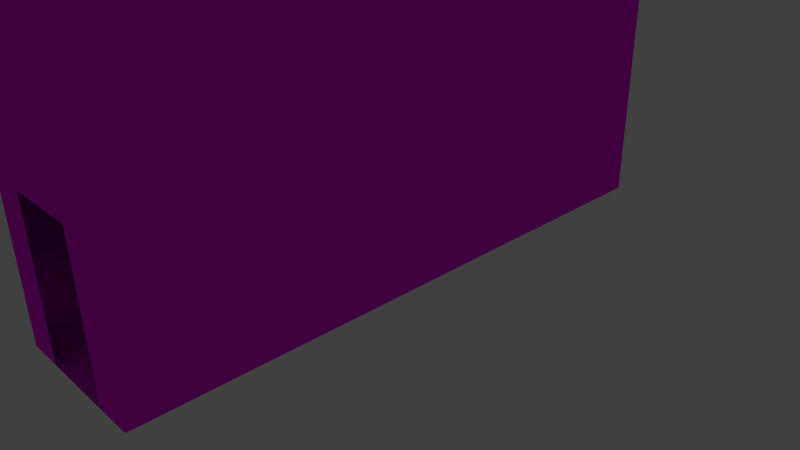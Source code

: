 # Source: Coridoor_long.blend  (saved by Blender 2.74.0; exported with 4.5.12 LTS)
import bpy
from mathutils import Matrix  # noqa: F401  (used for matrix-valued properties, if any)

bpy.ops.wm.read_factory_settings(use_empty=True)
scene = bpy.context.scene
scene.name = 'Scene'

# ---- collections
col_collection_1 = bpy.data.collections.new('Collection 1'); scene.collection.children.link(col_collection_1)

# ---- images (referenced by path relative to the original .blend; pixels are not part of the script)
import os
ASSET_DIR = os.environ.get("B2B_ASSET_DIR", "")  # directory of the original .blend (textures are referenced by path, not embedded)
HERE = os.path.dirname(os.path.abspath(__file__))  # packed textures are extracted next to this script under _unpacked/

def load_image(name, relpath, width, height, colorspace="sRGB"):
    """Load a texture the original file referenced (path relative to the .blend, or extracted next to this script)."""
    p = next((c for c in (os.path.join(HERE, relpath), os.path.join(ASSET_DIR, relpath)) if relpath and os.path.exists(c)), "")
    if p:
        img = bpy.data.images.load(p, check_existing=True)
        img.name = name
    else:  # same state as the original file: an image datablock whose file is absent (Cycles renders it pink)
        img = bpy.data.images.new(name, width, height)
        img.source = "FILE"
        img.filepath = "//" + (relpath or name)
    img.colorspace_settings.name = colorspace
    return img
img_wallpaper_jpg = load_image('Wallpaper.jpg', 'Wallpaper.jpg', 1024, 1024, 'sRGB')
img_diffuse_tga = load_image('diffuse.tga', 'diffuse.tga', 1024, 1024, 'sRGB')

# ---- materials (node trees are filled in below, after node groups)
mat_wallpaper_001 = bpy.data.materials.new('Wallpaper.001')
mat_wallpaper_001.alpha_threshold = 0.0
mat_wallpaper_001.roughness = 0.5
mat_carpet = bpy.data.materials.new('Carpet')
mat_carpet.alpha_threshold = 0.0
mat_carpet.roughness = 0.5

# ---- material node trees
mat_wallpaper_001.use_nodes = True; mat_wallpaper_001.node_tree.nodes.clear()
_N = mat_wallpaper_001.node_tree.nodes; _L = mat_wallpaper_001.node_tree.links
n0 = _N.new('ShaderNodeOutputMaterial'); n0.name = 'Material Output'; n0.location = (300, 300)
n1 = _N.new('ShaderNodeBsdfAnisotropic'); n1.name = 'Glossy BSDF'; n1.location = (100, 300)
n1.distribution = 'GGX'
n1.inputs[1].default_value = 0.0
n2 = _N.new('ShaderNodeTexImage'); n2.name = 'Image Texture'; n2.location = (-90, 300)
n2.width = 140
n2.image = img_wallpaper_jpg
_L.new(n1.outputs[0], n0.inputs[0])
_L.new(n2.outputs[0], n1.inputs[0])
n0.is_active_output = True
mat_carpet.use_nodes = True; mat_carpet.node_tree.nodes.clear()
_N = mat_carpet.node_tree.nodes; _L = mat_carpet.node_tree.links
n0 = _N.new('ShaderNodeOutputMaterial'); n0.name = 'Material Output'; n0.location = (300, 300)
n1 = _N.new('ShaderNodeBsdfDiffuse'); n1.name = 'Diffuse BSDF'; n1.location = (10, 300)
n2 = _N.new('ShaderNodeTexImage'); n2.name = 'Image Texture'; n2.location = (-180, 300)
n2.width = 140
n2.image = img_diffuse_tga
_L.new(n1.outputs[0], n0.inputs[0])
_L.new(n2.outputs[0], n1.inputs[0])
n0.is_active_output = True

# ---- world
world_world = bpy.data.worlds.new('World'); scene.world = world_world
world_world.color = (0.05088, 0.05088, 0.05088)
world_world.use_sun_shadow = False
world_world.sun_shadow_jitter_overblur = 0.0
world_world.cycles.sampling_method = 'MANUAL'
world_world.cycles.sample_map_resolution = 256

# ---- cameras
cam_camera = bpy.data.cameras.new('Camera')
cam_camera.clip_end = 100.0
cam_camera.lens = 35.0
cam_camera.sensor_width = 32.0
cam_camera.sensor_height = 18.0
cam_camera.ortho_scale = 7.314
cam_camera.dof.focus_distance = 0.0

# ---- lights
light_lamp = bpy.data.lights.new('Lamp', 'POINT')
light_lamp.transmission_factor = 0.0
light_lamp.cutoff_distance = 30.0
light_lamp.energy = 100.0
light_lamp.shadow_buffer_clip_start = 1.001
light_lamp.shadow_soft_size = 0.1
light_lamp.shadow_maximum_resolution = 0.006
light_lamp.use_absolute_resolution = True
light_lamp.cycles.use_multiple_importance_sampling = False

# ---- meshes
me_plane_002 = bpy.data.meshes.new('Plane.002')
me_plane_002.from_pydata([(-1.0, -2.0, 4.0), (1.0, -2.0, 4.0), (-1.0, 2.0, 4.0), (1.0, 2.0, 4.0), (-1.0, 0.0, 4.0), (0.0, -2.0, 4.0), (1.0, 0.0, 4.0), (0.0, 2.0, 4.0), (-1.0, -1.0, 4.0), (0.5, -2.0, 4.0), (1.0, 1.0, 4.0), (-0.5, 2.0, 4.0), (-1.0, 1.0, 4.0), (-0.5, -2.0, 4.0), (1.0, -1.0, 4.0), (0.5, 2.0, 4.0), (-0.25, -2.0, 4.0), (0.25, 2.0, 4.0), (0.25, -2.0, 4.0), (-0.25, 2.0, 4.0)], [], [(8, 4, 12, 2, 11, 19, 7, 17, 15, 3, 10, 6, 14, 1, 9, 18, 5, 16, 13, 0)])
_uv = me_plane_002.uv_layers.new(name='UVMap')
_uv.uv.foreach_set('vector', [0.003338, 7.315e-05, 0.5022, 7.559e-05, 1.001, 7.804e-05, 1.5, 8.056e-05, 1.5, 0.1248, 1.5, 0.1871, 1.5, 0.2495, 1.5, 0.3119, 1.5, 0.3742, 1.5, 0.4989, 1.001, 0.4989, 0.5022, 0.4989, 0.003328, 0.4989, -0.4955, 0.4989, -0.4955, 0.3742, -0.4955, 0.3118, -0.4999, 0.1872, -0.4955, 0.1871, -0.4955, 0.1248, -0.4955, 7.063e-05])
me_plane_002.materials.append(mat_wallpaper_001)
me_plane_002.use_remesh_preserve_volume = False
me_plane_002.use_remesh_preserve_attributes = False
me_plane_002.use_mirror_vertex_groups = False
me_plane_002.update()
me_plane_001 = bpy.data.meshes.new('Plane.001')
me_plane_001.from_pydata([(-1.0, -4.0, 0.0), (1.0, -4.0, 0.0), (-1.0, 4.0, 0.0), (1.0, 4.0, 0.0), (-1.0, 0.0, 0.0), (0.0, -4.0, 0.0), (1.0, 0.0, 0.0), (0.0, 4.0, 0.0), (0.0, 0.0, 0.0), (-1.0, -2.0, 0.0), (0.5, -4.0, 0.0), (1.0, 2.0, 0.0), (-0.5, 4.0, 0.0), (-1.0, 2.0, 0.0), (-0.5, -4.0, 0.0), (1.0, -2.0, 0.0), (0.5, 4.0, 0.0), (0.0, 2.0, 0.0), (0.0, -2.0, 0.0), (-0.5, 0.0, 0.0), (0.5, 0.0, 0.0), (0.5, -2.0, 0.0), (-0.5, -2.0, 0.0), (-0.5, 2.0, 0.0), (0.5, 2.0, 0.0)], [], [(24, 11, 3, 16), (23, 17, 7, 12), (22, 18, 8, 19), (21, 15, 6, 20), (18, 21, 20, 8), (5, 10, 21, 18), (10, 1, 15, 21), (9, 22, 19, 4), (0, 14, 22, 9), (14, 5, 18, 22), (13, 23, 12, 2), (4, 19, 23, 13), (19, 8, 17, 23), (17, 24, 16, 7), (8, 20, 24, 17), (20, 6, 11, 24)])
_uv = me_plane_001.uv_layers.new(name='UVMap')
_uv.uv.foreach_set('vector', [0.9999, 0.1251, 0.9999, 7.08e-05, 1.5, 7.071e-05, 1.5, 0.1251, 0.9999, 0.375, 0.9999, 0.25, 1.5, 0.25, 1.5, 0.375, 7.075e-05, 0.375, 7.087e-05, 0.25, 0.5, 0.25, 0.5, 0.375, 7.093e-05, 0.1251, 7.099e-05, 7.086e-05, 0.5, 7.086e-05, 0.5, 0.1251, 7.087e-05, 0.25, 7.093e-05, 0.1251, 0.5, 0.1251, 0.5, 0.25, -0.4999, 0.25, -0.4999, 0.1251, 7.093e-05, 0.1251, 7.087e-05, 0.25, -0.4999, 0.1251, -0.4999, 7.083e-05, 7.099e-05, 7.086e-05, 7.093e-05, 0.1251, 7.063e-05, 0.5, 7.075e-05, 0.375, 0.5, 0.375, 0.5, 0.5, -0.4999, 0.5, -0.4999, 0.375, 7.075e-05, 0.375, 7.063e-05, 0.5, -0.4999, 0.375, -0.4999, 0.25, 7.087e-05, 0.25, 7.075e-05, 0.375, 0.9999, 0.5, 0.9999, 0.375, 1.5, 0.375, 1.5, 0.5, 0.5, 0.5, 0.5, 0.375, 0.9999, 0.375, 0.9999, 0.5, 0.5, 0.375, 0.5, 0.25, 0.9999, 0.25, 0.9999, 0.375, 0.9999, 0.25, 0.9999, 0.1251, 1.5, 0.1251, 1.5, 0.25, 0.5, 0.25, 0.5, 0.1251, 0.9999, 0.1251, 0.9999, 0.25, 0.5, 0.1251, 0.5, 7.086e-05, 0.9999, 7.08e-05, 0.9999, 0.1251])
me_plane_001.materials.append(mat_carpet)
me_plane_001.use_remesh_preserve_volume = False
me_plane_001.use_remesh_preserve_attributes = False
me_plane_001.use_mirror_vertex_groups = False
me_plane_001.update()
me_plane = bpy.data.meshes.new('Plane')
me_plane.from_pydata([(-1.0, -2.0, 0.0), (1.0, -2.0, 0.0), (-1.0, 2.0, 0.0), (1.0, 2.0, 0.0), (-1.0, 0.0, 0.0), (1.0, 0.0, 0.0), (-1.0, -1.0, 0.0), (0.5, -2.0, 0.0), (1.0, 1.0, 0.0), (-0.5, 2.0, 0.0), (-1.0, 1.0, 0.0), (-0.5, -2.0, 0.0), (1.0, -1.0, 0.0), (0.5, 2.0, 0.0), (-1.0, -2.0, 4.0), (1.0, -2.0, 4.0), (-1.0, 2.0, 4.0), (1.0, 2.0, 4.0), (-1.0, 0.0, 4.0), (0.0, -2.0, 4.0), (1.0, 0.0, 4.0), (0.0, 2.0, 4.0), (-1.0, -1.0, 4.0), (0.5, -2.0, 4.0), (1.0, 1.0, 4.0), (-0.5, 2.0, 4.0), (-1.0, 1.0, 4.0), (-0.5, -2.0, 4.0), (1.0, -1.0, 4.0), (0.5, 2.0, 4.0), (-0.25, -2.0, 4.0), (0.25, 2.0, 4.0), (0.25, -2.0, 4.0), (-0.25, 2.0, 4.0), (0.5, 2.0, 2.0), (-0.5, -2.0, 2.0), (-0.5, 2.0, 2.0), (0.0, 2.0, 2.0), (0.5, -2.0, 2.0), (0.0, -2.0, 2.0), (-0.25, -2.0, 2.0), (0.25, 2.0, 2.0), (0.25, -2.0, 2.0), (-0.25, 2.0, 2.0)], [], [(13, 3, 17, 29, 34), (5, 12, 28, 20), (11, 0, 14, 27, 35), (4, 10, 26, 18), (43, 37, 21, 33), (3, 8, 24, 17), (42, 39, 19, 32), (0, 6, 22, 14), (41, 34, 29, 31), (12, 1, 15, 28), (40, 35, 27, 30), (10, 2, 16, 26), (2, 9, 36, 25, 16), (8, 5, 20, 24), (1, 7, 38, 23, 15), (6, 4, 18, 22), (39, 40, 30, 19), (37, 41, 31, 21), (38, 42, 32, 23), (36, 43, 33, 25)])
_uv = me_plane.uv_layers.new(name='UVMap')
_uv.uv.foreach_set('vector', [0.375, 7.07e-05, 0.5, 7.07e-05, 0.5, 0.9999, 0.375, 0.9999, 0.375, 0.5, 0.9999, 0.5, 0.9999, 0.9999, 0.0001003, 0.9999, 0.0001002, 0.5, 0.375, 7.07e-05, 0.5, 7.07e-05, 0.5, 0.9999, 0.375, 0.9999, 0.375, 0.5, 0.5, 0.0001002, 0.9999, 0.0001, 0.9999, 0.9999, 0.5, 0.9999, 0.1875, 0.5, 0.25, 0.5, 0.25, 0.9999, 0.1875, 0.9999, 0.9999, -0.4998, 0.9999, 9.99e-05, 0.0001001, 0.0001011, 9.999e-05, -0.4998, 0.1875, 0.5, 0.25, 0.5, 0.25, 0.9999, 0.1875, 0.9999, -0.4998, 0.0001005, 9.984e-05, 0.0001003, 0.000101, 0.9999, -0.4998, 0.9999, 0.3125, 0.5, 0.375, 0.5, 0.375, 0.9999, 0.3125, 0.9999, 0.9999, 0.9999, 0.9999, 1.5, 0.0001003, 1.5, 0.0001003, 0.9999, 0.3125, 0.5, 0.375, 0.5, 0.375, 0.9999, 0.3125, 0.9999, 0.9999, 0.0001, 1.5, 9.999e-05, 1.5, 0.9999, 0.9999, 0.9999, 7.07e-05, 7.07e-05, 0.1251, 7.07e-05, 0.1251, 0.5, 0.1251, 0.9999, 7.07e-05, 0.9999, 0.9999, 9.99e-05, 0.9999, 0.5, 0.0001002, 0.5, 0.0001001, 0.0001011, 7.07e-05, 7.249e-05, 0.1251, 7.243e-05, 0.1251, 0.5, 0.1251, 0.9999, 7.142e-05, 0.9999, 9.984e-05, 0.0001003, 0.5, 0.0001002, 0.5, 0.9999, 0.000101, 0.9999, 0.25, 0.5, 0.3125, 0.5, 0.3125, 0.9999, 0.25, 0.9999, 0.25, 0.5, 0.3125, 0.5, 0.3125, 0.9999, 0.25, 0.9999, 0.1251, 0.5, 0.1875, 0.5, 0.1875, 0.9999, 0.1251, 0.9999, 0.1251, 0.5, 0.1875, 0.5, 0.1875, 0.9999, 0.1251, 0.9999])
me_plane.materials.append(mat_wallpaper_001)
me_plane.use_remesh_preserve_volume = False
me_plane.use_remesh_preserve_attributes = False
me_plane.use_mirror_vertex_groups = False
me_plane.update()

# ---- objects
ob_plane_002 = bpy.data.objects.new('Plane.002', me_plane_002)
ob_plane_001 = bpy.data.objects.new('Plane.001', me_plane_001)
ob_plane = bpy.data.objects.new('Plane', me_plane)
ob_lamp = bpy.data.objects.new('Lamp', light_lamp)
ob_camera = bpy.data.objects.new('Camera', cam_camera)

# ---- transforms, parenting, visibility, modifiers, constraints
ob_plane_002.location = (0.0, 0.0, 0.0)
ob_plane_002.scale = (1.0, 2.0, 1.0)
ob_plane_002.lineart.crease_threshold = 0.0
ob_plane_001.location = (0.0, 0.0, 0.0)
ob_plane_001.lineart.crease_threshold = 0.0
ob_plane.location = (0.0, 0.0, 0.0)
ob_plane.scale = (1.0, 2.0, 1.0)
ob_plane.lineart.crease_threshold = 0.0
ob_lamp.location = (4.076, 1.005, 5.904)
ob_lamp.rotation_euler = (0.6503, 0.05522, 1.866)
ob_lamp.lock_rotations_4d = False
ob_lamp.empty_display_type = 'ARROWS'
ob_lamp.color = (0.0, 0.0, 0.0, 0.0)
ob_lamp.lineart.crease_threshold = 0.0
ob_camera.location = (7.481, -6.508, 5.344)
ob_camera.rotation_euler = (1.109, 0.01082, 0.8149)
ob_camera.lock_rotations_4d = False
ob_camera.empty_display_type = 'ARROWS'
ob_camera.color = (0.0, 0.0, 0.0, 0.0)
ob_camera.display_type = 'WIRE'
ob_camera.lineart.crease_threshold = 0.0

# ---- collection membership
col_collection_1.objects.link(ob_plane_002)
col_collection_1.objects.link(ob_plane_001)
col_collection_1.objects.link(ob_plane)
col_collection_1.objects.link(ob_lamp)
col_collection_1.objects.link(ob_camera)

# ---- scene / render settings (as saved in the file)
scene.camera = ob_camera
scene.frame_start = 1; scene.frame_end = 250; scene.frame_set(1)
scene.render.engine = 'CYCLES'
scene.render.resolution_percentage = 50
scene.render.dither_intensity = 0.0
scene.cycles.use_denoising = False
scene.cycles.samples = 10
scene.cycles.sampling_pattern = 'TABULATED_SOBOL'
scene.cycles.light_sampling_threshold = 0.0
scene.cycles.use_adaptive_sampling = False
scene.cycles.use_light_tree = False
scene.cycles.blur_glossy = 0.0
scene.cycles.pixel_filter_type = 'GAUSSIAN'
scene.cycles.sample_clamp_indirect = 0.0
scene.view_settings.view_transform = 'Standard'
bpy.context.view_layer.update()
